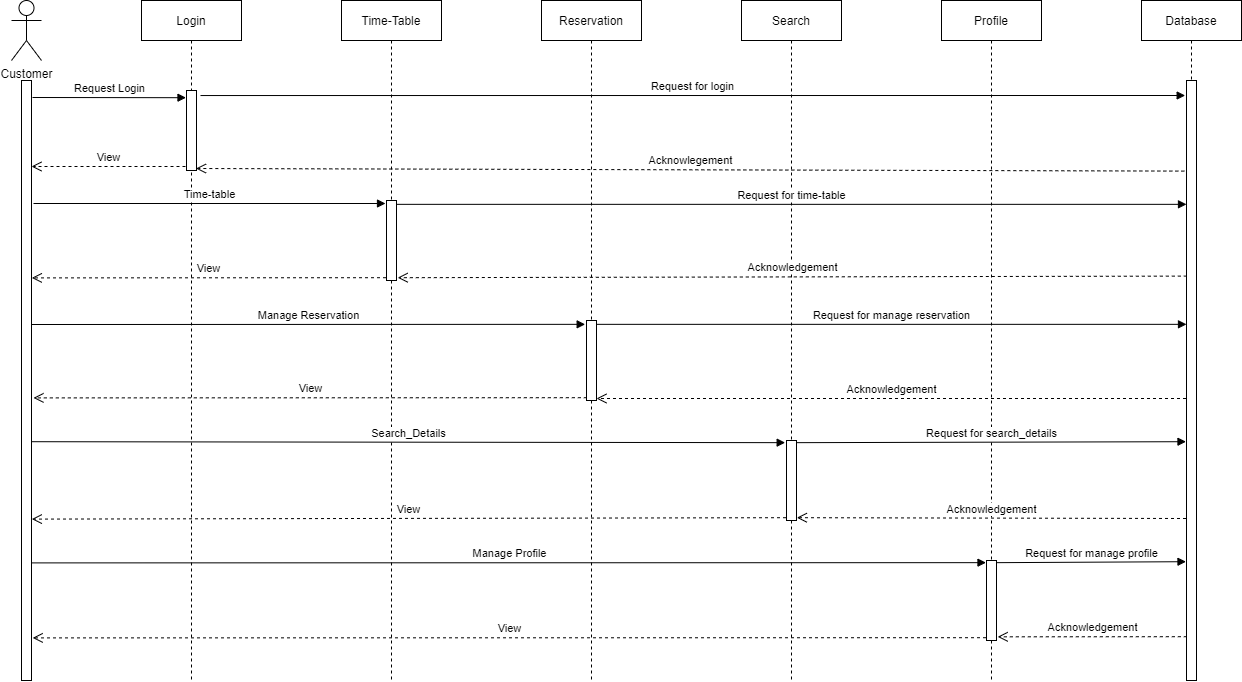

The diagram above was exported from draw.io. Its source (the exported page's mxGraphModel, read from the mxfile embedded in the PNG):
<mxGraphModel dx="723" dy="402" grid="1" gridSize="10" guides="1" tooltips="1" connect="1" arrows="1" fold="1" page="1" pageScale="1" pageWidth="850" pageHeight="1100" math="0" shadow="0">
  <root>
    <mxCell id="0" />
    <mxCell id="1" parent="0" />
    <mxCell id="AlA_H6Z23WfokGecMXzu-1" value="Customer" style="shape=umlActor;verticalLabelPosition=bottom;labelBackgroundColor=#ffffff;verticalAlign=top;html=1;" vertex="1" parent="1">
      <mxGeometry x="80" y="40" width="30" height="60" as="geometry" />
    </mxCell>
    <mxCell id="AlA_H6Z23WfokGecMXzu-7" value="" style="html=1;points=[];perimeter=orthogonalPerimeter;" vertex="1" parent="1">
      <mxGeometry x="90" y="120" width="10" height="600" as="geometry" />
    </mxCell>
    <mxCell id="AlA_H6Z23WfokGecMXzu-8" value="Login" style="shape=umlLifeline;perimeter=lifelinePerimeter;whiteSpace=wrap;html=1;container=1;collapsible=0;recursiveResize=0;outlineConnect=0;" vertex="1" parent="1">
      <mxGeometry x="210" y="40" width="100" height="680" as="geometry" />
    </mxCell>
    <mxCell id="AlA_H6Z23WfokGecMXzu-17" value="" style="html=1;points=[];perimeter=orthogonalPerimeter;" vertex="1" parent="AlA_H6Z23WfokGecMXzu-8">
      <mxGeometry x="45" y="90" width="10" height="80" as="geometry" />
    </mxCell>
    <mxCell id="AlA_H6Z23WfokGecMXzu-9" value="Time-Table" style="shape=umlLifeline;perimeter=lifelinePerimeter;whiteSpace=wrap;html=1;container=1;collapsible=0;recursiveResize=0;outlineConnect=0;" vertex="1" parent="1">
      <mxGeometry x="410" y="40" width="100" height="680" as="geometry" />
    </mxCell>
    <mxCell id="AlA_H6Z23WfokGecMXzu-23" value="" style="html=1;points=[];perimeter=orthogonalPerimeter;" vertex="1" parent="AlA_H6Z23WfokGecMXzu-9">
      <mxGeometry x="45" y="200" width="10" height="80" as="geometry" />
    </mxCell>
    <mxCell id="AlA_H6Z23WfokGecMXzu-10" value="Reservation" style="shape=umlLifeline;perimeter=lifelinePerimeter;whiteSpace=wrap;html=1;container=1;collapsible=0;recursiveResize=0;outlineConnect=0;" vertex="1" parent="1">
      <mxGeometry x="610" y="40" width="100" height="680" as="geometry" />
    </mxCell>
    <mxCell id="AlA_H6Z23WfokGecMXzu-29" value="" style="html=1;points=[];perimeter=orthogonalPerimeter;" vertex="1" parent="AlA_H6Z23WfokGecMXzu-10">
      <mxGeometry x="45" y="320" width="10" height="80" as="geometry" />
    </mxCell>
    <mxCell id="AlA_H6Z23WfokGecMXzu-11" value="Search" style="shape=umlLifeline;perimeter=lifelinePerimeter;whiteSpace=wrap;html=1;container=1;collapsible=0;recursiveResize=0;outlineConnect=0;" vertex="1" parent="1">
      <mxGeometry x="810" y="40" width="100" height="680" as="geometry" />
    </mxCell>
    <mxCell id="AlA_H6Z23WfokGecMXzu-30" value="" style="html=1;points=[];perimeter=orthogonalPerimeter;" vertex="1" parent="AlA_H6Z23WfokGecMXzu-11">
      <mxGeometry x="45" y="440" width="10" height="80" as="geometry" />
    </mxCell>
    <mxCell id="AlA_H6Z23WfokGecMXzu-14" value="Profile" style="shape=umlLifeline;perimeter=lifelinePerimeter;whiteSpace=wrap;html=1;container=1;collapsible=0;recursiveResize=0;outlineConnect=0;" vertex="1" parent="1">
      <mxGeometry x="1010" y="40" width="100" height="680" as="geometry" />
    </mxCell>
    <mxCell id="AlA_H6Z23WfokGecMXzu-15" value="Database" style="shape=umlLifeline;perimeter=lifelinePerimeter;whiteSpace=wrap;html=1;container=1;collapsible=0;recursiveResize=0;outlineConnect=0;" vertex="1" parent="1">
      <mxGeometry x="1210" y="40" width="100" height="680" as="geometry" />
    </mxCell>
    <mxCell id="AlA_H6Z23WfokGecMXzu-16" value="" style="html=1;points=[];perimeter=orthogonalPerimeter;" vertex="1" parent="AlA_H6Z23WfokGecMXzu-15">
      <mxGeometry x="45" y="80" width="10" height="600" as="geometry" />
    </mxCell>
    <mxCell id="AlA_H6Z23WfokGecMXzu-19" value="Request Login" style="html=1;verticalAlign=bottom;endArrow=block;entryX=-0.05;entryY=0.09;entryDx=0;entryDy=0;entryPerimeter=0;" edge="1" parent="1" target="AlA_H6Z23WfokGecMXzu-17">
      <mxGeometry width="80" relative="1" as="geometry">
        <mxPoint x="101" y="137" as="sourcePoint" />
        <mxPoint x="250" y="138" as="targetPoint" />
      </mxGeometry>
    </mxCell>
    <mxCell id="AlA_H6Z23WfokGecMXzu-20" value="Request for login" style="html=1;verticalAlign=bottom;endArrow=block;exitX=1.4;exitY=0.063;exitDx=0;exitDy=0;exitPerimeter=0;entryX=-0.133;entryY=0.025;entryDx=0;entryDy=0;entryPerimeter=0;" edge="1" parent="1" source="AlA_H6Z23WfokGecMXzu-17" target="AlA_H6Z23WfokGecMXzu-16">
      <mxGeometry width="80" relative="1" as="geometry">
        <mxPoint x="320" y="160" as="sourcePoint" />
        <mxPoint x="1250" y="135" as="targetPoint" />
      </mxGeometry>
    </mxCell>
    <mxCell id="AlA_H6Z23WfokGecMXzu-21" value="View" style="html=1;verticalAlign=bottom;endArrow=open;dashed=1;endSize=8;exitX=-0.1;exitY=0.95;exitDx=0;exitDy=0;exitPerimeter=0;" edge="1" parent="1" source="AlA_H6Z23WfokGecMXzu-17">
      <mxGeometry relative="1" as="geometry">
        <mxPoint x="390" y="270" as="sourcePoint" />
        <mxPoint x="100" y="206" as="targetPoint" />
      </mxGeometry>
    </mxCell>
    <mxCell id="AlA_H6Z23WfokGecMXzu-22" value="Acknowlegement" style="html=1;verticalAlign=bottom;endArrow=open;dashed=1;endSize=8;entryX=0.95;entryY=0.975;entryDx=0;entryDy=0;entryPerimeter=0;exitX=-0.217;exitY=0.151;exitDx=0;exitDy=0;exitPerimeter=0;" edge="1" parent="1" source="AlA_H6Z23WfokGecMXzu-16" target="AlA_H6Z23WfokGecMXzu-17">
      <mxGeometry relative="1" as="geometry">
        <mxPoint x="1250" y="208" as="sourcePoint" />
        <mxPoint x="380" y="270" as="targetPoint" />
      </mxGeometry>
    </mxCell>
    <mxCell id="AlA_H6Z23WfokGecMXzu-24" value="Time-table" style="html=1;verticalAlign=bottom;endArrow=block;" edge="1" parent="1">
      <mxGeometry width="80" relative="1" as="geometry">
        <mxPoint x="102" y="243" as="sourcePoint" />
        <mxPoint x="454" y="243" as="targetPoint" />
      </mxGeometry>
    </mxCell>
    <mxCell id="AlA_H6Z23WfokGecMXzu-25" value="Request for time-table" style="html=1;verticalAlign=bottom;endArrow=block;exitX=1.033;exitY=0.048;exitDx=0;exitDy=0;exitPerimeter=0;" edge="1" parent="1" source="AlA_H6Z23WfokGecMXzu-23" target="AlA_H6Z23WfokGecMXzu-16">
      <mxGeometry width="80" relative="1" as="geometry">
        <mxPoint x="770" y="270" as="sourcePoint" />
        <mxPoint x="1250" y="244" as="targetPoint" />
      </mxGeometry>
    </mxCell>
    <mxCell id="AlA_H6Z23WfokGecMXzu-26" value="View" style="html=1;verticalAlign=bottom;endArrow=open;dashed=1;endSize=8;exitX=-0.05;exitY=0.965;exitDx=0;exitDy=0;exitPerimeter=0;entryX=1.033;entryY=0.329;entryDx=0;entryDy=0;entryPerimeter=0;" edge="1" parent="1" source="AlA_H6Z23WfokGecMXzu-23" target="AlA_H6Z23WfokGecMXzu-7">
      <mxGeometry relative="1" as="geometry">
        <mxPoint x="410" y="310" as="sourcePoint" />
        <mxPoint x="330" y="310" as="targetPoint" />
      </mxGeometry>
    </mxCell>
    <mxCell id="AlA_H6Z23WfokGecMXzu-27" value="Acknowledgement" style="html=1;verticalAlign=bottom;endArrow=open;dashed=1;endSize=8;entryX=1.117;entryY=0.965;entryDx=0;entryDy=0;entryPerimeter=0;exitX=0.033;exitY=0.326;exitDx=0;exitDy=0;exitPerimeter=0;" edge="1" parent="1" source="AlA_H6Z23WfokGecMXzu-16" target="AlA_H6Z23WfokGecMXzu-23">
      <mxGeometry relative="1" as="geometry">
        <mxPoint x="1250" y="317" as="sourcePoint" />
        <mxPoint x="330" y="430" as="targetPoint" />
      </mxGeometry>
    </mxCell>
    <mxCell id="AlA_H6Z23WfokGecMXzu-31" value="" style="html=1;points=[];perimeter=orthogonalPerimeter;" vertex="1" parent="1">
      <mxGeometry x="1055" y="600" width="10" height="80" as="geometry" />
    </mxCell>
    <mxCell id="AlA_H6Z23WfokGecMXzu-33" value="Manage Reservation" style="html=1;verticalAlign=bottom;endArrow=block;entryX=-0.133;entryY=0.048;entryDx=0;entryDy=0;entryPerimeter=0;" edge="1" parent="1" target="AlA_H6Z23WfokGecMXzu-29">
      <mxGeometry width="80" relative="1" as="geometry">
        <mxPoint x="100" y="364" as="sourcePoint" />
        <mxPoint x="650" y="370" as="targetPoint" />
      </mxGeometry>
    </mxCell>
    <mxCell id="AlA_H6Z23WfokGecMXzu-34" value="Request for manage reservation" style="html=1;verticalAlign=bottom;endArrow=block;exitX=1.033;exitY=0.048;exitDx=0;exitDy=0;exitPerimeter=0;" edge="1" parent="1" source="AlA_H6Z23WfokGecMXzu-29" target="AlA_H6Z23WfokGecMXzu-16">
      <mxGeometry width="80" relative="1" as="geometry">
        <mxPoint x="665" y="370.16" as="sourcePoint" />
        <mxPoint x="1218.67" y="369.99999999999994" as="targetPoint" />
      </mxGeometry>
    </mxCell>
    <mxCell id="AlA_H6Z23WfokGecMXzu-35" value="View" style="html=1;verticalAlign=bottom;endArrow=open;dashed=1;endSize=8;exitX=0.033;exitY=0.965;exitDx=0;exitDy=0;exitPerimeter=0;entryX=1.2;entryY=0.529;entryDx=0;entryDy=0;entryPerimeter=0;" edge="1" parent="1" source="AlA_H6Z23WfokGecMXzu-29" target="AlA_H6Z23WfokGecMXzu-7">
      <mxGeometry relative="1" as="geometry">
        <mxPoint x="420" y="410" as="sourcePoint" />
        <mxPoint x="340" y="410" as="targetPoint" />
      </mxGeometry>
    </mxCell>
    <mxCell id="AlA_H6Z23WfokGecMXzu-38" value="Acknowledgement" style="html=1;verticalAlign=bottom;endArrow=open;dashed=1;endSize=8;exitX=-0.05;exitY=0.53;exitDx=0;exitDy=0;exitPerimeter=0;" edge="1" parent="1" source="AlA_H6Z23WfokGecMXzu-16">
      <mxGeometry relative="1" as="geometry">
        <mxPoint x="990" y="410" as="sourcePoint" />
        <mxPoint x="665" y="438" as="targetPoint" />
      </mxGeometry>
    </mxCell>
    <mxCell id="AlA_H6Z23WfokGecMXzu-39" value="Search_Details" style="html=1;verticalAlign=bottom;endArrow=block;entryX=-0.133;entryY=0.027;entryDx=0;entryDy=0;entryPerimeter=0;exitX=1.033;exitY=0.602;exitDx=0;exitDy=0;exitPerimeter=0;" edge="1" parent="1" source="AlA_H6Z23WfokGecMXzu-7" target="AlA_H6Z23WfokGecMXzu-30">
      <mxGeometry width="80" relative="1" as="geometry">
        <mxPoint x="330" y="482" as="sourcePoint" />
        <mxPoint x="670" y="530" as="targetPoint" />
      </mxGeometry>
    </mxCell>
    <mxCell id="AlA_H6Z23WfokGecMXzu-40" value="Request for search_details" style="html=1;verticalAlign=bottom;endArrow=block;exitX=1.033;exitY=0.027;exitDx=0;exitDy=0;exitPerimeter=0;entryX=-0.05;entryY=0.602;entryDx=0;entryDy=0;entryPerimeter=0;" edge="1" parent="1" source="AlA_H6Z23WfokGecMXzu-30" target="AlA_H6Z23WfokGecMXzu-16">
      <mxGeometry width="80" relative="1" as="geometry">
        <mxPoint x="1070" y="600" as="sourcePoint" />
        <mxPoint x="1150" y="600" as="targetPoint" />
      </mxGeometry>
    </mxCell>
    <mxCell id="AlA_H6Z23WfokGecMXzu-41" value="View" style="html=1;verticalAlign=bottom;endArrow=open;dashed=1;endSize=8;exitX=-0.05;exitY=0.965;exitDx=0;exitDy=0;exitPerimeter=0;entryX=1.033;entryY=0.731;entryDx=0;entryDy=0;entryPerimeter=0;" edge="1" parent="1" source="AlA_H6Z23WfokGecMXzu-30" target="AlA_H6Z23WfokGecMXzu-7">
      <mxGeometry relative="1" as="geometry">
        <mxPoint x="490" y="520" as="sourcePoint" />
        <mxPoint x="410" y="520" as="targetPoint" />
      </mxGeometry>
    </mxCell>
    <mxCell id="AlA_H6Z23WfokGecMXzu-42" value="Acknowledgement" style="html=1;verticalAlign=bottom;endArrow=open;dashed=1;endSize=8;exitX=-0.05;exitY=0.73;exitDx=0;exitDy=0;exitPerimeter=0;entryX=1.033;entryY=0.965;entryDx=0;entryDy=0;entryPerimeter=0;" edge="1" parent="1" source="AlA_H6Z23WfokGecMXzu-16" target="AlA_H6Z23WfokGecMXzu-30">
      <mxGeometry relative="1" as="geometry">
        <mxPoint x="1020" y="520" as="sourcePoint" />
        <mxPoint x="940" y="520" as="targetPoint" />
      </mxGeometry>
    </mxCell>
    <mxCell id="AlA_H6Z23WfokGecMXzu-43" value="Manage Profile" style="html=1;verticalAlign=bottom;endArrow=block;entryX=-0.05;entryY=0.027;entryDx=0;entryDy=0;entryPerimeter=0;exitX=1.033;exitY=0.804;exitDx=0;exitDy=0;exitPerimeter=0;" edge="1" parent="1" source="AlA_H6Z23WfokGecMXzu-7" target="AlA_H6Z23WfokGecMXzu-31">
      <mxGeometry width="80" relative="1" as="geometry">
        <mxPoint x="350" y="620" as="sourcePoint" />
        <mxPoint x="430" y="620" as="targetPoint" />
      </mxGeometry>
    </mxCell>
    <mxCell id="AlA_H6Z23WfokGecMXzu-44" value="Request for manage profile" style="html=1;verticalAlign=bottom;endArrow=block;exitX=1.033;exitY=0.027;exitDx=0;exitDy=0;exitPerimeter=0;entryX=-0.05;entryY=0.802;entryDx=0;entryDy=0;entryPerimeter=0;" edge="1" parent="1" source="AlA_H6Z23WfokGecMXzu-31" target="AlA_H6Z23WfokGecMXzu-16">
      <mxGeometry width="80" relative="1" as="geometry">
        <mxPoint x="960" y="620" as="sourcePoint" />
        <mxPoint x="1040" y="620" as="targetPoint" />
      </mxGeometry>
    </mxCell>
    <mxCell id="AlA_H6Z23WfokGecMXzu-45" value="View" style="html=1;verticalAlign=bottom;endArrow=open;dashed=1;endSize=8;exitX=-0.05;exitY=0.965;exitDx=0;exitDy=0;exitPerimeter=0;entryX=1.117;entryY=0.929;entryDx=0;entryDy=0;entryPerimeter=0;" edge="1" parent="1" source="AlA_H6Z23WfokGecMXzu-31" target="AlA_H6Z23WfokGecMXzu-7">
      <mxGeometry relative="1" as="geometry">
        <mxPoint x="460" y="650" as="sourcePoint" />
        <mxPoint x="380" y="650" as="targetPoint" />
      </mxGeometry>
    </mxCell>
    <mxCell id="AlA_H6Z23WfokGecMXzu-46" value="Acknowledgement" style="html=1;verticalAlign=bottom;endArrow=open;dashed=1;endSize=8;exitX=0.033;exitY=0.927;exitDx=0;exitDy=0;exitPerimeter=0;entryX=1.117;entryY=0.954;entryDx=0;entryDy=0;entryPerimeter=0;" edge="1" parent="1" source="AlA_H6Z23WfokGecMXzu-16" target="AlA_H6Z23WfokGecMXzu-31">
      <mxGeometry relative="1" as="geometry">
        <mxPoint x="1260" y="650" as="sourcePoint" />
        <mxPoint x="1180" y="650" as="targetPoint" />
      </mxGeometry>
    </mxCell>
  </root>
</mxGraphModel>